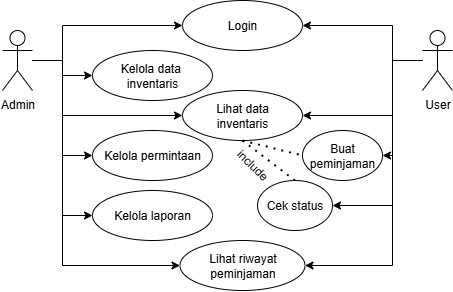

The diagram above was exported from draw.io. Its source (the exported page's mxGraphModel, read from the mxfile embedded in the PNG):
<mxGraphModel dx="868" dy="446" grid="1" gridSize="10" guides="1" tooltips="1" connect="1" arrows="1" fold="1" page="1" pageScale="1" pageWidth="850" pageHeight="1100" math="0" shadow="0">
  <root>
    <mxCell id="0" />
    <mxCell id="1" parent="0" />
    <mxCell id="EfV9DvHjdfB7TUnmNU8E-3" style="edgeStyle=orthogonalEdgeStyle;rounded=0;orthogonalLoop=1;jettySize=auto;html=1;entryX=0;entryY=0.5;entryDx=0;entryDy=0;" edge="1" parent="1" source="EfV9DvHjdfB7TUnmNU8E-1" target="EfV9DvHjdfB7TUnmNU8E-23">
      <mxGeometry relative="1" as="geometry">
        <mxPoint x="290" y="100" as="targetPoint" />
        <Array as="points">
          <mxPoint x="170" y="130" />
          <mxPoint x="170" y="95" />
        </Array>
      </mxGeometry>
    </mxCell>
    <mxCell id="EfV9DvHjdfB7TUnmNU8E-31" style="edgeStyle=orthogonalEdgeStyle;rounded=0;orthogonalLoop=1;jettySize=auto;html=1;entryX=0;entryY=0.5;entryDx=0;entryDy=0;" edge="1" parent="1" source="EfV9DvHjdfB7TUnmNU8E-1" target="EfV9DvHjdfB7TUnmNU8E-25">
      <mxGeometry relative="1" as="geometry" />
    </mxCell>
    <mxCell id="EfV9DvHjdfB7TUnmNU8E-32" style="edgeStyle=orthogonalEdgeStyle;rounded=0;orthogonalLoop=1;jettySize=auto;html=1;entryX=0;entryY=0.5;entryDx=0;entryDy=0;" edge="1" parent="1" source="EfV9DvHjdfB7TUnmNU8E-1" target="EfV9DvHjdfB7TUnmNU8E-27">
      <mxGeometry relative="1" as="geometry" />
    </mxCell>
    <mxCell id="EfV9DvHjdfB7TUnmNU8E-33" style="edgeStyle=orthogonalEdgeStyle;rounded=0;orthogonalLoop=1;jettySize=auto;html=1;entryX=0;entryY=0.5;entryDx=0;entryDy=0;" edge="1" parent="1" source="EfV9DvHjdfB7TUnmNU8E-1" target="EfV9DvHjdfB7TUnmNU8E-29">
      <mxGeometry relative="1" as="geometry" />
    </mxCell>
    <mxCell id="EfV9DvHjdfB7TUnmNU8E-37" style="edgeStyle=orthogonalEdgeStyle;rounded=0;orthogonalLoop=1;jettySize=auto;html=1;entryX=0;entryY=0.5;entryDx=0;entryDy=0;" edge="1" parent="1" source="EfV9DvHjdfB7TUnmNU8E-1" target="EfV9DvHjdfB7TUnmNU8E-34">
      <mxGeometry relative="1" as="geometry">
        <Array as="points">
          <mxPoint x="170" y="130" />
          <mxPoint x="170" y="185" />
        </Array>
      </mxGeometry>
    </mxCell>
    <mxCell id="EfV9DvHjdfB7TUnmNU8E-42" style="edgeStyle=orthogonalEdgeStyle;rounded=0;orthogonalLoop=1;jettySize=auto;html=1;entryX=0;entryY=0.5;entryDx=0;entryDy=0;" edge="1" parent="1" source="EfV9DvHjdfB7TUnmNU8E-1" target="EfV9DvHjdfB7TUnmNU8E-41">
      <mxGeometry relative="1" as="geometry">
        <Array as="points">
          <mxPoint x="170" y="130" />
          <mxPoint x="170" y="335" />
        </Array>
      </mxGeometry>
    </mxCell>
    <mxCell id="EfV9DvHjdfB7TUnmNU8E-1" value="Admin&lt;div&gt;&lt;br&gt;&lt;/div&gt;" style="shape=umlActor;verticalLabelPosition=bottom;verticalAlign=top;html=1;outlineConnect=0;" vertex="1" parent="1">
      <mxGeometry x="110" y="100" width="30" height="60" as="geometry" />
    </mxCell>
    <mxCell id="EfV9DvHjdfB7TUnmNU8E-9" style="edgeStyle=orthogonalEdgeStyle;rounded=0;orthogonalLoop=1;jettySize=auto;html=1;entryX=1;entryY=0.5;entryDx=0;entryDy=0;" edge="1" parent="1" source="EfV9DvHjdfB7TUnmNU8E-8" target="EfV9DvHjdfB7TUnmNU8E-23">
      <mxGeometry relative="1" as="geometry">
        <mxPoint x="410" y="100" as="targetPoint" />
        <Array as="points">
          <mxPoint x="500" y="130" />
          <mxPoint x="500" y="95" />
        </Array>
      </mxGeometry>
    </mxCell>
    <mxCell id="EfV9DvHjdfB7TUnmNU8E-38" style="edgeStyle=orthogonalEdgeStyle;rounded=0;orthogonalLoop=1;jettySize=auto;html=1;entryX=1;entryY=0.5;entryDx=0;entryDy=0;" edge="1" parent="1" source="EfV9DvHjdfB7TUnmNU8E-8" target="EfV9DvHjdfB7TUnmNU8E-34">
      <mxGeometry relative="1" as="geometry">
        <Array as="points">
          <mxPoint x="500" y="130" />
          <mxPoint x="500" y="185" />
        </Array>
      </mxGeometry>
    </mxCell>
    <mxCell id="EfV9DvHjdfB7TUnmNU8E-43" style="edgeStyle=orthogonalEdgeStyle;rounded=0;orthogonalLoop=1;jettySize=auto;html=1;" edge="1" parent="1" source="EfV9DvHjdfB7TUnmNU8E-8" target="EfV9DvHjdfB7TUnmNU8E-39">
      <mxGeometry relative="1" as="geometry">
        <Array as="points">
          <mxPoint x="500" y="130" />
          <mxPoint x="500" y="225" />
        </Array>
      </mxGeometry>
    </mxCell>
    <mxCell id="EfV9DvHjdfB7TUnmNU8E-44" style="edgeStyle=orthogonalEdgeStyle;rounded=0;orthogonalLoop=1;jettySize=auto;html=1;entryX=1;entryY=0.5;entryDx=0;entryDy=0;" edge="1" parent="1" source="EfV9DvHjdfB7TUnmNU8E-8" target="EfV9DvHjdfB7TUnmNU8E-40">
      <mxGeometry relative="1" as="geometry">
        <Array as="points">
          <mxPoint x="500" y="130" />
          <mxPoint x="500" y="275" />
        </Array>
      </mxGeometry>
    </mxCell>
    <mxCell id="EfV9DvHjdfB7TUnmNU8E-45" style="edgeStyle=orthogonalEdgeStyle;rounded=0;orthogonalLoop=1;jettySize=auto;html=1;entryX=1;entryY=0.5;entryDx=0;entryDy=0;" edge="1" parent="1" source="EfV9DvHjdfB7TUnmNU8E-8" target="EfV9DvHjdfB7TUnmNU8E-41">
      <mxGeometry relative="1" as="geometry">
        <Array as="points">
          <mxPoint x="500" y="130" />
          <mxPoint x="500" y="335" />
        </Array>
      </mxGeometry>
    </mxCell>
    <mxCell id="EfV9DvHjdfB7TUnmNU8E-8" value="User" style="shape=umlActor;verticalLabelPosition=bottom;verticalAlign=top;html=1;outlineConnect=0;" vertex="1" parent="1">
      <mxGeometry x="530" y="100" width="30" height="60" as="geometry" />
    </mxCell>
    <mxCell id="EfV9DvHjdfB7TUnmNU8E-23" value="Login" style="ellipse;whiteSpace=wrap;html=1;" vertex="1" parent="1">
      <mxGeometry x="290" y="70" width="120" height="50" as="geometry" />
    </mxCell>
    <mxCell id="EfV9DvHjdfB7TUnmNU8E-25" value="Kelola data&amp;nbsp;&lt;div&gt;inventaris&lt;/div&gt;" style="ellipse;whiteSpace=wrap;html=1;" vertex="1" parent="1">
      <mxGeometry x="200" y="120" width="120" height="50" as="geometry" />
    </mxCell>
    <mxCell id="EfV9DvHjdfB7TUnmNU8E-27" value="Kelola permintaan" style="ellipse;whiteSpace=wrap;html=1;" vertex="1" parent="1">
      <mxGeometry x="200" y="200" width="120" height="50" as="geometry" />
    </mxCell>
    <mxCell id="EfV9DvHjdfB7TUnmNU8E-29" value="Kelola laporan" style="ellipse;whiteSpace=wrap;html=1;" vertex="1" parent="1">
      <mxGeometry x="200" y="260" width="120" height="50" as="geometry" />
    </mxCell>
    <mxCell id="EfV9DvHjdfB7TUnmNU8E-34" value="Lihat data&lt;div&gt;&lt;span style=&quot;background-color: transparent; color: light-dark(rgb(0, 0, 0), rgb(255, 255, 255));&quot;&gt;inventaris&lt;/span&gt;&lt;/div&gt;" style="ellipse;whiteSpace=wrap;html=1;" vertex="1" parent="1">
      <mxGeometry x="290" y="160" width="120" height="50" as="geometry" />
    </mxCell>
    <mxCell id="EfV9DvHjdfB7TUnmNU8E-39" value="Buat peminjaman" style="ellipse;whiteSpace=wrap;html=1;" vertex="1" parent="1">
      <mxGeometry x="410" y="200" width="80" height="50" as="geometry" />
    </mxCell>
    <mxCell id="EfV9DvHjdfB7TUnmNU8E-40" value="Cek status" style="ellipse;whiteSpace=wrap;html=1;" vertex="1" parent="1">
      <mxGeometry x="365" y="250" width="75" height="50" as="geometry" />
    </mxCell>
    <mxCell id="EfV9DvHjdfB7TUnmNU8E-41" value="Lihat riwayat peminjaman" style="ellipse;whiteSpace=wrap;html=1;" vertex="1" parent="1">
      <mxGeometry x="287.5" y="310" width="125" height="50" as="geometry" />
    </mxCell>
    <mxCell id="EfV9DvHjdfB7TUnmNU8E-46" value="" style="endArrow=none;dashed=1;html=1;dashPattern=1 3;strokeWidth=2;rounded=0;entryX=0.5;entryY=0;entryDx=0;entryDy=0;exitX=0.5;exitY=1;exitDx=0;exitDy=0;" edge="1" parent="1" source="EfV9DvHjdfB7TUnmNU8E-34" target="EfV9DvHjdfB7TUnmNU8E-40">
      <mxGeometry width="50" height="50" relative="1" as="geometry">
        <mxPoint x="80" y="310" as="sourcePoint" />
        <mxPoint x="130" y="260" as="targetPoint" />
      </mxGeometry>
    </mxCell>
    <mxCell id="EfV9DvHjdfB7TUnmNU8E-47" value="" style="endArrow=none;dashed=1;html=1;dashPattern=1 3;strokeWidth=2;rounded=0;entryX=0;entryY=0.5;entryDx=0;entryDy=0;exitX=0.5;exitY=1;exitDx=0;exitDy=0;" edge="1" parent="1" source="EfV9DvHjdfB7TUnmNU8E-34" target="EfV9DvHjdfB7TUnmNU8E-39">
      <mxGeometry width="50" height="50" relative="1" as="geometry">
        <mxPoint x="420" y="230" as="sourcePoint" />
        <mxPoint x="473" y="270" as="targetPoint" />
      </mxGeometry>
    </mxCell>
    <mxCell id="EfV9DvHjdfB7TUnmNU8E-48" value="include" style="text;html=1;align=center;verticalAlign=middle;whiteSpace=wrap;rounded=0;rotation=45;" vertex="1" parent="1">
      <mxGeometry x="330" y="230" width="60" height="10" as="geometry" />
    </mxCell>
  </root>
</mxGraphModel>